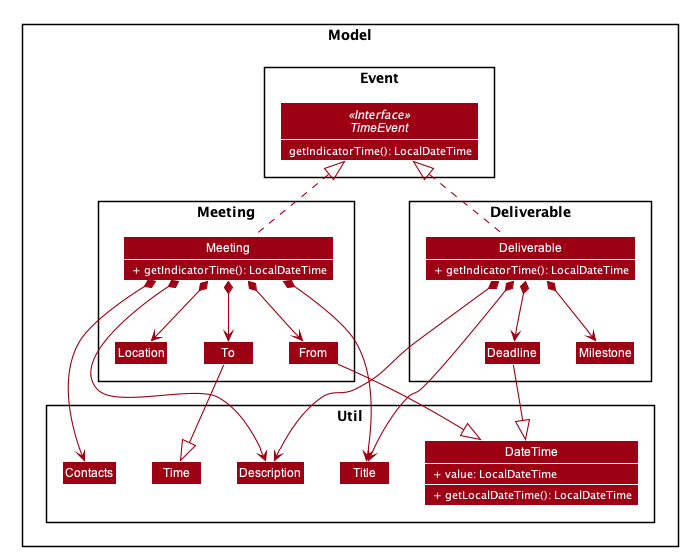

The diagram above was rendered by PlantUML. Its source (embedded in the PNG):
@startuml










skinparam BackgroundColor #FFFFFFF

skinparam Shadowing false

skinparam Class {
    FontColor #FFFFFF
    BorderThickness 1
    BorderColor #FFFFFF
    StereotypeFontColor #FFFFFF
    FontName Arial
}

skinparam Actor {
    BorderColor #000000
    Color #000000
    FontName Arial
}

skinparam Sequence {
    MessageAlign center
    BoxFontSize 15
    BoxPadding 0
    BoxFontColor #FFFFFF
    FontName Arial
}

skinparam Participant {
    FontColor #FFFFFFF
    Padding 20
}

skinparam MinClassWidth 50
skinparam ParticipantPadding 10
skinparam Shadowing false
skinparam DefaultTextAlignment center
skinparam packageStyle Rectangle
skinparam classAttributeIconSize 0

hide footbox
hide members
hide circle
skinparam arrowThickness 1.1
skinparam arrowColor #9D0012
skinparam classBackgroundColor #9D0012

Package Model <<Rectangle>>{
Package Util {
Class DateTime {
    <color white> + value: LocalDateTime
    <color white> + getLocalDateTime(): LocalDateTime
}
show DateTime methods
show DateTime fields
Class Title
Class Time
Class Description
Class Contacts
}

Package Meeting {
Class From
Class To
Class Location
Class Meeting {
    <color white> + getIndicatorTime(): LocalDateTime
}
show Meeting methods
}

Package Deliverable {
Class Deadline {

}
Class Milestone
Class Deliverable {
    <color white> + getIndicatorTime(): LocalDateTime
}
show Deliverable methods
}

Package Event {
interface TimeEvent <<Interface>> {
    <color white> getIndicatorTime(): LocalDateTime
}
show TimeEvent methods
}

}

Meeting .up.|> TimeEvent
Meeting *--> From
Meeting *--> To
Meeting *--> Location
Meeting *--> Title
Meeting *--> Description
Meeting *--> Contacts

From --|> DateTime
To --|> Time

Location -[hidden]right-> To
To -[hidden]right-> From

Deliverable .up.|> TimeEvent
Deliverable *--> Deadline
Deliverable *--> Milestone
Deliverable *--> Title
Deliverable *--> Description

Deadline --|> DateTime

@enduml